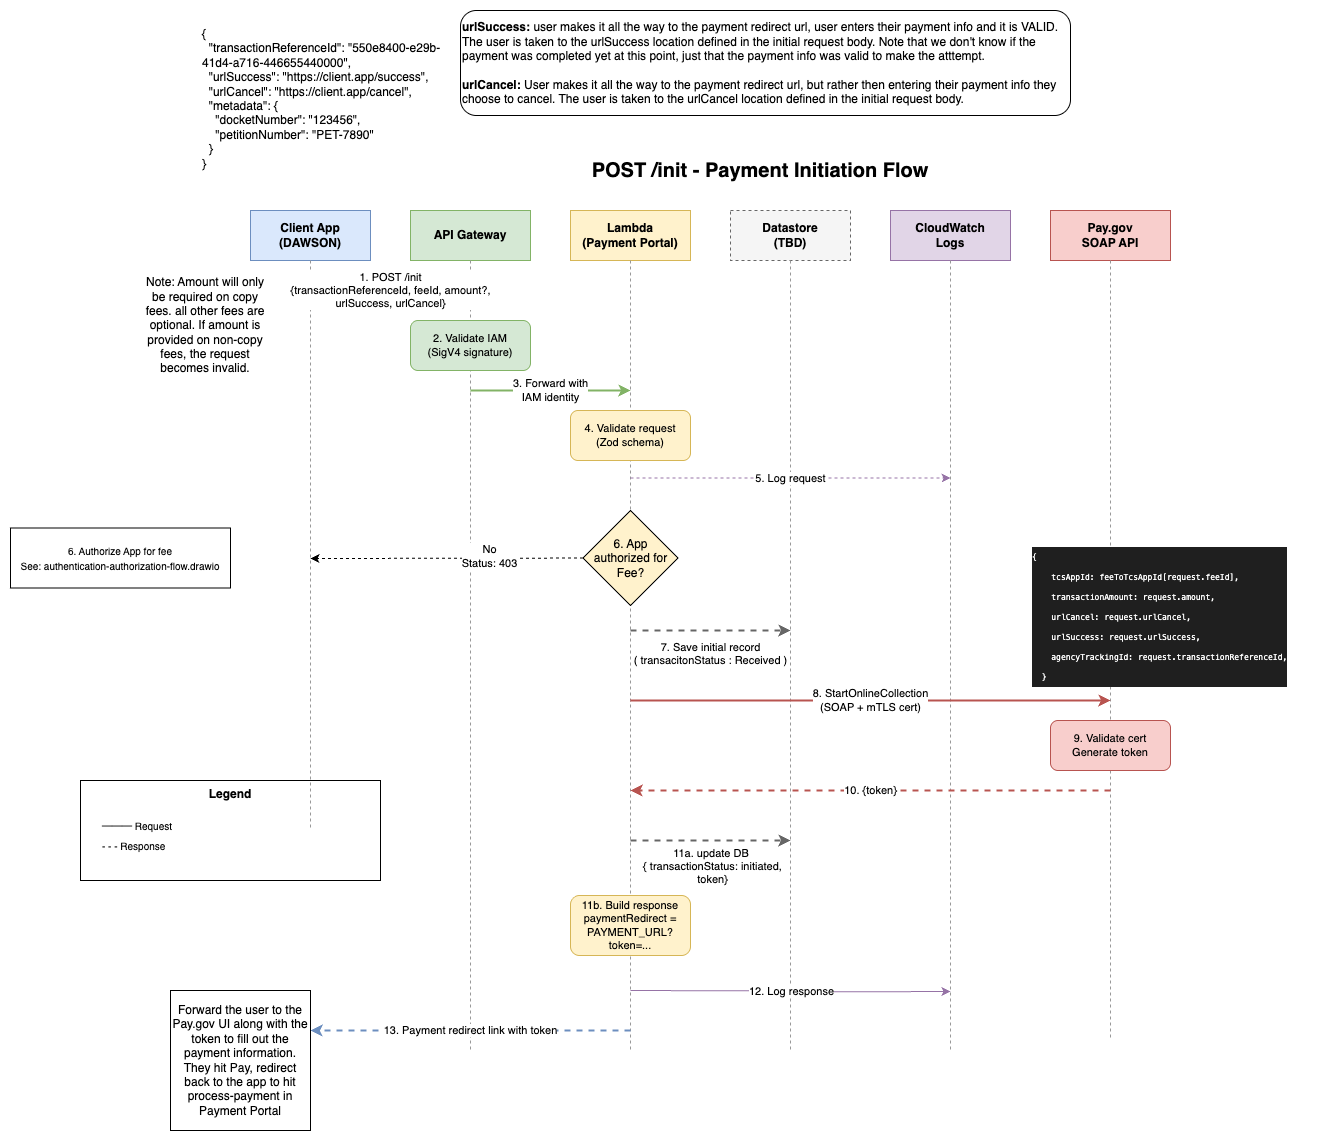

The diagram above was exported from draw.io. Its source (the exported page's mxGraphModel, read from the mxfile embedded in the PNG):
<mxGraphModel dx="1784" dy="1192" grid="1" gridSize="10" guides="1" tooltips="1" connect="1" arrows="1" fold="1" page="1" pageScale="1" pageWidth="1100" pageHeight="850" background="#FFFFFF" math="0" shadow="0">
  <root>
    <mxCell id="0" />
    <mxCell id="1" parent="0" />
    <mxCell id="title" value="POST /init - Payment Initiation Flow" style="text;html=1;strokeColor=none;fillColor=none;align=center;verticalAlign=middle;whiteSpace=wrap;rounded=0;fontSize=20;fontStyle=1" parent="1" vertex="1">
      <mxGeometry x="350" y="20" width="400" height="40" as="geometry" />
    </mxCell>
    <mxCell id="header-client" value="Client App&#10;(DAWSON)" style="rounded=0;whiteSpace=wrap;html=1;fillColor=#dae8fc;strokeColor=#6c8ebf;fontSize=12;fontStyle=1" parent="1" vertex="1">
      <mxGeometry x="40" y="80" width="120" height="50" as="geometry" />
    </mxCell>
    <mxCell id="header-gateway" value="API Gateway" style="rounded=0;whiteSpace=wrap;html=1;fillColor=#d5e8d4;strokeColor=#82b366;fontSize=12;fontStyle=1" parent="1" vertex="1">
      <mxGeometry x="200" y="80" width="120" height="50" as="geometry" />
    </mxCell>
    <mxCell id="header-lambda" value="Lambda&#10;(Payment Portal)" style="rounded=0;whiteSpace=wrap;html=1;fillColor=#fff2cc;strokeColor=#d6b656;fontSize=12;fontStyle=1" parent="1" vertex="1">
      <mxGeometry x="360" y="80" width="120" height="50" as="geometry" />
    </mxCell>
    <mxCell id="header-datastore" value="Datastore&#10;(TBD)" style="rounded=0;whiteSpace=wrap;html=1;fillColor=#f5f5f5;strokeColor=#666666;fontSize=12;fontStyle=1;dashed=1" parent="1" vertex="1">
      <mxGeometry x="520" y="80" width="120" height="50" as="geometry" />
    </mxCell>
    <mxCell id="header-logs" value="CloudWatch&#10;Logs" style="rounded=0;whiteSpace=wrap;html=1;fillColor=#e1d5e7;strokeColor=#9673a6;fontSize=12;fontStyle=1" parent="1" vertex="1">
      <mxGeometry x="680" y="80" width="120" height="50" as="geometry" />
    </mxCell>
    <mxCell id="header-paygov" value="Pay.gov&#10;SOAP API" style="rounded=0;whiteSpace=wrap;html=1;fillColor=#f8cecc;strokeColor=#b85450;fontSize=12;fontStyle=1" parent="1" vertex="1">
      <mxGeometry x="840" y="80" width="120" height="50" as="geometry" />
    </mxCell>
    <mxCell id="line-client" style="endArrow=none;dashed=1;html=1;strokeWidth=1;strokeColor=#999999;" parent="1" edge="1">
      <mxGeometry relative="1" as="geometry">
        <mxPoint x="100" y="130" as="sourcePoint" />
        <mxPoint x="100" y="700" as="targetPoint" />
      </mxGeometry>
    </mxCell>
    <mxCell id="line-gateway" style="endArrow=none;dashed=1;html=1;strokeWidth=1;strokeColor=#999999;" parent="1" edge="1">
      <mxGeometry relative="1" as="geometry">
        <mxPoint x="260" y="130" as="sourcePoint" />
        <mxPoint x="260" y="920" as="targetPoint" />
      </mxGeometry>
    </mxCell>
    <mxCell id="line-lambda" style="endArrow=none;dashed=1;html=1;strokeWidth=1;strokeColor=#999999;" parent="1" edge="1">
      <mxGeometry relative="1" as="geometry">
        <mxPoint x="420" y="130" as="sourcePoint" />
        <mxPoint x="420" y="920" as="targetPoint" />
      </mxGeometry>
    </mxCell>
    <mxCell id="line-datastore" style="endArrow=none;dashed=1;html=1;strokeWidth=1;strokeColor=#999999;" parent="1" edge="1">
      <mxGeometry relative="1" as="geometry">
        <mxPoint x="580" y="130" as="sourcePoint" />
        <mxPoint x="580" y="920" as="targetPoint" />
      </mxGeometry>
    </mxCell>
    <mxCell id="line-logs" style="endArrow=none;dashed=1;html=1;strokeWidth=1;strokeColor=#999999;" parent="1" edge="1">
      <mxGeometry relative="1" as="geometry">
        <mxPoint x="740" y="130" as="sourcePoint" />
        <mxPoint x="740" y="920" as="targetPoint" />
      </mxGeometry>
    </mxCell>
    <mxCell id="line-paygov" style="endArrow=none;dashed=1;html=1;strokeWidth=1;strokeColor=#999999;" parent="1" edge="1">
      <mxGeometry relative="1" as="geometry">
        <mxPoint x="900" y="130" as="sourcePoint" />
        <mxPoint x="900" y="910" as="targetPoint" />
      </mxGeometry>
    </mxCell>
    <mxCell id="step1" value="1. POST /init&lt;br&gt;{transactionReferenceId, feeId, amount?,&lt;br&gt;urlSuccess, urlCancel}" style="edgeStyle=orthogonalEdgeStyle;rounded=0;orthogonalLoop=1;jettySize=auto;html=1;strokeWidth=2;fillColor=#dae8fc;strokeColor=#6c8ebf;" parent="1" edge="1">
      <mxGeometry relative="1" as="geometry">
        <mxPoint x="100" y="160" as="sourcePoint" />
        <mxPoint x="260" y="160" as="targetPoint" />
      </mxGeometry>
    </mxCell>
    <mxCell id="step2-box" value="2. Validate IAM&#10;(SigV4 signature)" style="rounded=1;whiteSpace=wrap;html=1;fillColor=#d5e8d4;strokeColor=#82b366;fontSize=11" parent="1" vertex="1">
      <mxGeometry x="200" y="190" width="120" height="50" as="geometry" />
    </mxCell>
    <mxCell id="step3" value="3. Forward with&#10;IAM identity" style="edgeStyle=orthogonalEdgeStyle;rounded=0;orthogonalLoop=1;jettySize=auto;html=1;strokeWidth=2;fillColor=#d5e8d4;strokeColor=#82b366;" parent="1" edge="1">
      <mxGeometry relative="1" as="geometry">
        <mxPoint x="260" y="260" as="sourcePoint" />
        <mxPoint x="420" y="260" as="targetPoint" />
      </mxGeometry>
    </mxCell>
    <mxCell id="step4-box" value="4. Validate request&lt;br&gt;(Zod schema)" style="rounded=1;whiteSpace=wrap;html=1;fillColor=#fff2cc;strokeColor=#d6b656;fontSize=11" parent="1" vertex="1">
      <mxGeometry x="360" y="280" width="120" height="50" as="geometry" />
    </mxCell>
    <mxCell id="step5" value="5. Log request" style="edgeStyle=orthogonalEdgeStyle;rounded=0;orthogonalLoop=1;jettySize=auto;html=1;strokeWidth=1;dashed=1;strokeColor=#9673a6;" parent="1" edge="1">
      <mxGeometry relative="1" as="geometry">
        <mxPoint x="420" y="347.5" as="sourcePoint" />
        <mxPoint x="740" y="347.5" as="targetPoint" />
      </mxGeometry>
    </mxCell>
    <mxCell id="step6" value="7. Save initial record&lt;br&gt;( transacitonStatus : Received )&lt;br&gt;&lt;div&gt;&lt;br&gt;&lt;/div&gt;" style="edgeStyle=orthogonalEdgeStyle;rounded=0;orthogonalLoop=1;jettySize=auto;html=1;strokeWidth=2;dashed=1;strokeColor=#666666;" parent="1" edge="1">
      <mxGeometry y="-30" relative="1" as="geometry">
        <mxPoint x="420" y="500" as="sourcePoint" />
        <mxPoint x="580" y="500" as="targetPoint" />
        <mxPoint as="offset" />
      </mxGeometry>
    </mxCell>
    <mxCell id="step7" value="8. StartOnlineCollection&lt;br&gt;(SOAP + mTLS cert)" style="edgeStyle=orthogonalEdgeStyle;rounded=0;orthogonalLoop=1;jettySize=auto;html=1;strokeWidth=2;fillColor=#f8cecc;strokeColor=#b85450;" parent="1" edge="1">
      <mxGeometry relative="1" as="geometry">
        <mxPoint x="420" y="570" as="sourcePoint" />
        <mxPoint x="900" y="570" as="targetPoint" />
      </mxGeometry>
    </mxCell>
    <mxCell id="paygov-box" value="9. Validate cert&lt;br&gt;Generate token" style="rounded=1;whiteSpace=wrap;html=1;fillColor=#f8cecc;strokeColor=#b85450;fontSize=11" parent="1" vertex="1">
      <mxGeometry x="840" y="590" width="120" height="50" as="geometry" />
    </mxCell>
    <mxCell id="step9" value="10. {token}" style="edgeStyle=orthogonalEdgeStyle;rounded=0;orthogonalLoop=1;jettySize=auto;html=1;strokeWidth=2;dashed=1;strokeColor=#b85450;" parent="1" edge="1">
      <mxGeometry relative="1" as="geometry">
        <mxPoint x="900" y="660" as="sourcePoint" />
        <mxPoint x="420" y="660" as="targetPoint" />
      </mxGeometry>
    </mxCell>
    <mxCell id="step11-box" value="11b. Build response&lt;br&gt;paymentRedirect =&lt;br&gt;PAYMENT_URL?token=..." style="rounded=1;whiteSpace=wrap;html=1;fillColor=#fff2cc;strokeColor=#d6b656;fontSize=11" parent="1" vertex="1">
      <mxGeometry x="360" y="765" width="120" height="60" as="geometry" />
    </mxCell>
    <mxCell id="step12" value="12. Log response" style="edgeStyle=orthogonalEdgeStyle;rounded=0;orthogonalLoop=1;jettySize=auto;html=1;strokeWidth=1;strokeColor=#9673a6;" parent="1" edge="1">
      <mxGeometry relative="1" as="geometry">
        <mxPoint x="420" y="860" as="sourcePoint" />
        <mxPoint x="740" y="861" as="targetPoint" />
      </mxGeometry>
    </mxCell>
    <mxCell id="step13" value="13. Payment redirect link with token" style="edgeStyle=orthogonalEdgeStyle;rounded=0;orthogonalLoop=1;jettySize=auto;html=1;strokeWidth=2;dashed=1;strokeColor=#6c8ebf;" parent="1" edge="1">
      <mxGeometry relative="1" as="geometry">
        <mxPoint x="420" y="900" as="sourcePoint" />
        <mxPoint x="100" y="900" as="targetPoint" />
      </mxGeometry>
    </mxCell>
    <mxCell id="legend-box" value="Legend" style="rounded=0;whiteSpace=wrap;html=1;fillColor=none;strokeColor=#000000;fontSize=12;fontStyle=1;verticalAlign=top" parent="1" vertex="1">
      <mxGeometry x="-130" y="650" width="300" height="100" as="geometry" />
    </mxCell>
    <mxCell id="legend-solid" value="─── Request" style="text;html=1;strokeColor=none;fillColor=none;align=left;verticalAlign=middle;fontSize=10" parent="1" vertex="1">
      <mxGeometry x="-110" y="685" width="130" height="20" as="geometry" />
    </mxCell>
    <mxCell id="legend-dashed" value="- - - Response" style="text;html=1;strokeColor=none;fillColor=none;align=left;verticalAlign=middle;fontSize=10" parent="1" vertex="1">
      <mxGeometry x="-110" y="705" width="130" height="20" as="geometry" />
    </mxCell>
    <mxCell id="2" value="" style="edgeStyle=orthogonalEdgeStyle;rounded=0;orthogonalLoop=1;jettySize=auto;html=1;strokeWidth=2;dashed=1;strokeColor=#666666;" parent="1" edge="1">
      <mxGeometry y="20" relative="1" as="geometry">
        <mxPoint x="420" y="710" as="sourcePoint" />
        <mxPoint x="580" y="710" as="targetPoint" />
        <mxPoint as="offset" />
      </mxGeometry>
    </mxCell>
    <mxCell id="18" value="11a. update DB&amp;nbsp;&lt;br&gt;{ transactionStatus: initiated, &lt;br&gt;token}" style="edgeLabel;html=1;align=center;verticalAlign=middle;resizable=0;points=[];" parent="2" vertex="1" connectable="0">
      <mxGeometry x="0.0125" y="2" relative="1" as="geometry">
        <mxPoint y="27" as="offset" />
      </mxGeometry>
    </mxCell>
    <mxCell id="3" value="Forward the user to the Pay.gov UI along with the token to fill out the payment information. They hit Pay, redirect back to the app to hit process-payment in Payment Portal" style="whiteSpace=wrap;html=1;aspect=fixed;" parent="1" vertex="1">
      <mxGeometry x="-40" y="860" width="140" height="140" as="geometry" />
    </mxCell>
    <mxCell id="8" value="Note: Amount will only be required on copy fees. all other fees are optional. If amount is provided on non-copy fees, the request becomes invalid." style="text;html=1;align=center;verticalAlign=middle;whiteSpace=wrap;rounded=0;" parent="1" vertex="1">
      <mxGeometry x="-70" y="140" width="130" height="110" as="geometry" />
    </mxCell>
    <mxCell id="14" value="&lt;b&gt;urlSuccess: &lt;/b&gt;user makes it all the way to the payment redirect url, user enters their payment info and it is VALID. The user is taken to the urlSuccess location defined in the initial request body. Note that we don't know if the payment was completed yet at this point, just that the payment info was valid to make the atttempt.&lt;div&gt;&lt;font color=&quot;#000000&quot;&gt;&lt;br&gt;&lt;/font&gt;&lt;div&gt;&lt;b&gt;urlCancel: &lt;/b&gt;User makes it all the way to the payment redirect url, but rather then entering their payment info they choose to cancel. The user is taken to the urlCancel location defined in the initial request body.&amp;nbsp;&lt;/div&gt;&lt;/div&gt;" style="rounded=1;whiteSpace=wrap;html=1;align=left;" parent="1" vertex="1">
      <mxGeometry x="250" y="-120" width="610" height="105" as="geometry" />
    </mxCell>
    <UserObject label="{&#10;  &quot;transactionReferenceId&quot;: &quot;550e8400-e29b-41d4-a716-446655440000&quot;,&#10;  &quot;urlSuccess&quot;: &quot;https://client.app/success&quot;,&#10;  &quot;urlCancel&quot;: &quot;https://client.app/cancel&quot;,&#10;  &quot;metadata&quot;: {&#10;    &quot;docketNumber&quot;: &quot;123456&quot;,&#10;    &quot;petitionNumber&quot;: &quot;PET-7890&quot;&#10;  }&#10;}" link="{&#10;  &quot;transactionUUID&quot;: &quot;550e8400-e29b-41d4-a716-446655440000&quot;,&#10;  &quot;urlSuccess&quot;: &quot;https://client.app/success&quot;,&#10;  &quot;urlCancel&quot;: &quot;https://client.app/cancel&quot;,&#10;  &quot;metadata&quot;: {&#10;    &quot;docketNumber&quot;: &quot;123456&quot;,&#10;    &quot;petitionNumber&quot;: &quot;PET-7890&quot;&#10;  }&#10;}" id="15">
      <mxCell style="text;whiteSpace=wrap;" parent="1" vertex="1">
        <mxGeometry x="-10" y="-110" width="250" height="160" as="geometry" />
      </mxCell>
    </UserObject>
    <mxCell id="17" value="&lt;div style=&quot;background-color: rgb(31, 31, 31); font-family: Menlo, Monaco, &amp;quot;Courier New&amp;quot;, monospace; font-weight: normal; line-height: 18px; white-space: pre;&quot;&gt;&lt;div style=&quot;&quot;&gt;&lt;span&gt;&lt;font style=&quot;font-size: 8px; color: rgb(255, 255, 255);&quot;&gt;{&lt;/font&gt;&lt;/span&gt;&lt;/div&gt;&lt;div style=&quot;&quot;&gt;&lt;font style=&quot;font-size: 8px;&quot;&gt;&lt;span style=&quot;color: light-dark(rgb(255, 255, 255), rgb(18, 18, 18));&quot;&gt;   &lt;font style=&quot;&quot;&gt; &lt;/font&gt;&lt;/span&gt;&lt;font style=&quot;color: rgb(255, 255, 255);&quot;&gt;tcsAppId: feeToTcsAppId[request.feeId],&lt;/font&gt;&lt;/font&gt;&lt;/div&gt;&lt;div style=&quot;&quot;&gt;&lt;font style=&quot;font-size: 8px;&quot;&gt;&lt;font style=&quot;color: rgb(255, 255, 255);&quot;&gt;    transactionAmount: request.amount,&lt;/font&gt;&lt;/font&gt;&lt;/div&gt;&lt;div style=&quot;&quot;&gt;&lt;font style=&quot;font-size: 8px; color: rgb(255, 255, 255);&quot;&gt;    urlCancel: request.urlCancel,&lt;/font&gt;&lt;/div&gt;&lt;div style=&quot;&quot;&gt;&lt;font style=&quot;font-size: 8px; color: rgb(255, 255, 255);&quot;&gt;    urlSuccess: request.urlSuccess,&lt;/font&gt;&lt;/div&gt;&lt;div style=&quot;&quot;&gt;&lt;font style=&quot;font-size: 8px; color: rgb(255, 255, 255);&quot;&gt;    agencyTrackingId: request.transactionReferenceId,&lt;/font&gt;&lt;/div&gt;&lt;div style=&quot;&quot;&gt;&lt;span&gt;&lt;font style=&quot;font-size: 8px; color: rgb(255, 255, 255);&quot;&gt;  }&lt;/font&gt;&lt;/span&gt;&lt;/div&gt;&lt;/div&gt;" style="text;whiteSpace=wrap;html=1;fillColor=none;" parent="1" vertex="1">
      <mxGeometry x="820" y="410" width="300" height="130" as="geometry" />
    </mxCell>
    <UserObject label="&lt;span style=&quot;forced-color-adjust: none; color: rgb(0, 0, 0); scrollbar-color: rgb(226, 226, 226) rgb(251, 251, 251); font-family: Helvetica; font-style: normal; font-variant-ligatures: normal; font-variant-caps: normal; font-weight: 400; letter-spacing: normal; orphans: 2; text-indent: 0px; text-transform: none; widows: 2; word-spacing: 0px; -webkit-text-stroke-width: 0px; white-space: nowrap; text-decoration-thickness: initial; text-decoration-style: initial; text-decoration-color: initial; font-size: 10px; text-align: center; background-color: rgb(255, 255, 255); float: none; display: inline !important;&quot;&gt;6. Authorize App for fee&lt;/span&gt;&lt;br style=&quot;forced-color-adjust: none; color: light-dark(rgb(63, 63, 63), rgb(183, 183, 183)); scrollbar-color: rgb(226, 226, 226) rgb(251, 251, 251); font-family: Helvetica; font-style: normal; font-variant-ligatures: normal; font-variant-caps: normal; font-weight: 400; letter-spacing: normal; orphans: 2; text-indent: 0px; text-transform: none; widows: 2; word-spacing: 0px; -webkit-text-stroke-width: 0px; white-space: nowrap; background-color: rgb(251, 251, 251); text-decoration-thickness: initial; text-decoration-style: initial; text-decoration-color: initial; font-size: 10px; text-align: center;&quot;&gt;&lt;span style=&quot;forced-color-adjust: none; color: rgb(0, 0, 0); scrollbar-color: rgb(226, 226, 226) rgb(251, 251, 251); font-family: Helvetica; font-style: normal; font-variant-ligatures: normal; font-variant-caps: normal; font-weight: 400; letter-spacing: normal; orphans: 2; text-indent: 0px; text-transform: none; widows: 2; word-spacing: 0px; -webkit-text-stroke-width: 0px; white-space: nowrap; text-decoration-thickness: initial; text-decoration-style: initial; text-decoration-color: initial; font-size: 10px; text-align: center; background-color: rgb(255, 255, 255); float: none; display: inline !important;&quot;&gt;See: authentication-authorization-flow.drawio&lt;/span&gt;" link="&lt;meta charset=&quot;utf-8&quot;&gt;&lt;span style=&quot;forced-color-adjust: none; color: light-dark(rgb(0, 0, 0), rgb(237, 237, 237)); scrollbar-color: rgb(226, 226, 226) rgb(251, 251, 251); font-family: Helvetica; font-style: normal; font-variant-ligatures: normal; font-variant-caps: normal; font-weight: 400; letter-spacing: normal; orphans: 2; text-indent: 0px; text-transform: none; widows: 2; word-spacing: 0px; -webkit-text-stroke-width: 0px; white-space: nowrap; text-decoration-thickness: initial; text-decoration-style: initial; text-decoration-color: initial; font-size: 10px; text-align: center; background-color: light-dark(rgb(255, 255, 255), rgb(18, 18, 18)); float: none; display: inline !important;&quot; data-mx-given-colors=&quot;{&amp;quot;color&amp;quot;:&amp;quot;rgb(0, 0, 0)&amp;quot;,&amp;quot;background-color&amp;quot;:&amp;quot;rgb(255, 255, 255)&amp;quot;}&quot;&gt;5. Authorize App for fee&lt;/span&gt;&lt;br style=&quot;forced-color-adjust: none; color: light-dark(rgb(63, 63, 63), rgb(183, 183, 183)); scrollbar-color: rgb(226, 226, 226) rgb(251, 251, 251); font-family: Helvetica; font-style: normal; font-variant-ligatures: normal; font-variant-caps: normal; font-weight: 400; letter-spacing: normal; orphans: 2; text-indent: 0px; text-transform: none; widows: 2; word-spacing: 0px; -webkit-text-stroke-width: 0px; white-space: nowrap; background-color: rgb(251, 251, 251); text-decoration-thickness: initial; text-decoration-style: initial; text-decoration-color: initial; font-size: 10px; text-align: center;&quot; data-mx-given-colors=&quot;{&amp;quot;color&amp;quot;:&amp;quot;rgb(63, 63, 63)&amp;quot;}&quot;&gt;&lt;span style=&quot;forced-color-adjust: none; color: light-dark(rgb(0, 0, 0), rgb(237, 237, 237)); scrollbar-color: rgb(226, 226, 226) rgb(251, 251, 251); font-family: Helvetica; font-style: normal; font-variant-ligatures: normal; font-variant-caps: normal; font-weight: 400; letter-spacing: normal; orphans: 2; text-indent: 0px; text-transform: none; widows: 2; word-spacing: 0px; -webkit-text-stroke-width: 0px; white-space: nowrap; text-decoration-thickness: initial; text-decoration-style: initial; text-decoration-color: initial; font-size: 10px; text-align: center; background-color: light-dark(rgb(255, 255, 255), rgb(18, 18, 18)); float: none; display: inline !important;&quot; data-mx-given-colors=&quot;{&amp;quot;color&amp;quot;:&amp;quot;rgb(0, 0, 0)&amp;quot;,&amp;quot;background-color&amp;quot;:&amp;quot;rgb(255, 255, 255)&amp;quot;}&quot;&gt;See: authentication-authorization-flow.drawio&lt;/span&gt;" id="20">
      <mxCell style="rounded=0;whiteSpace=wrap;html=1;" parent="1" vertex="1">
        <mxGeometry x="-200" y="397.5" width="220" height="60" as="geometry" />
      </mxCell>
    </UserObject>
    <mxCell id="22" style="edgeStyle=none;html=1;dashed=1;" parent="1" source="21" edge="1">
      <mxGeometry relative="1" as="geometry">
        <mxPoint x="100" y="428" as="targetPoint" />
      </mxGeometry>
    </mxCell>
    <mxCell id="23" value="No&lt;br&gt;Status: 403" style="edgeLabel;html=1;align=center;verticalAlign=middle;resizable=0;points=[];" parent="22" vertex="1" connectable="0">
      <mxGeometry x="-0.3064" y="-2" relative="1" as="geometry">
        <mxPoint x="1" as="offset" />
      </mxGeometry>
    </mxCell>
    <mxCell id="21" value="6. App &lt;br&gt;authorized for Fee?" style="rhombus;whiteSpace=wrap;html=1;fillColor=#FFF2CC;" parent="1" vertex="1">
      <mxGeometry x="372.5" y="380" width="95" height="95" as="geometry" />
    </mxCell>
  </root>
</mxGraphModel>